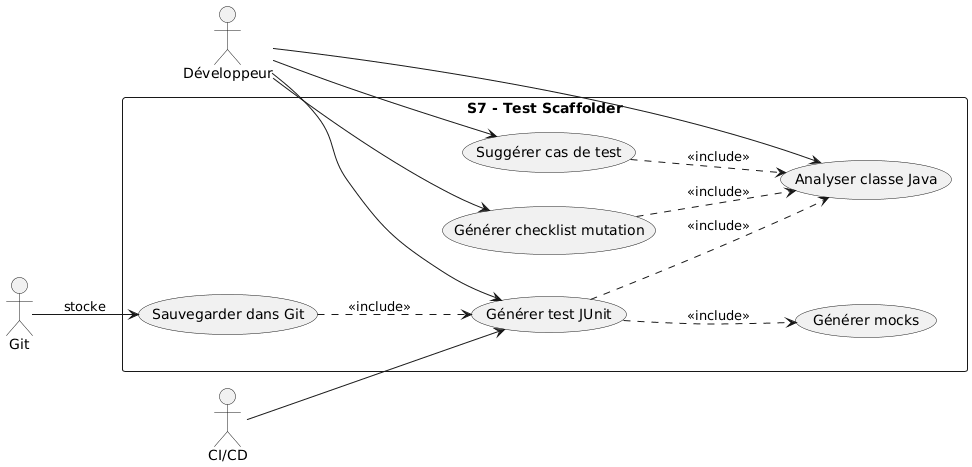

The diagram above was rendered by PlantUML. Its source (embedded in the PNG):
@startuml
left to right direction

' Acteurs
actor "Développeur" as Dev
actor "CI/CD" as CICD
actor "Git" as Git

' Service 7
rectangle "S7 - Test Scaffolder" {
  
  usecase "Analyser classe Java" as UC1
  usecase "Générer test JUnit" as UC2
  usecase "Générer mocks" as UC3
  usecase "Suggérer cas de test" as UC4
  usecase "Générer checklist mutation" as UC5
  usecase "Sauvegarder dans Git" as UC6
}

' Relations
Dev --> UC1
Dev --> UC2
Dev --> UC4
Dev --> UC5
CICD --> UC2
Git --> UC6 : stocke

UC2 ..> UC1 : <<include>>
UC2 ..> UC3 : <<include>>
UC4 ..> UC1 : <<include>>
UC5 ..> UC1 : <<include>>
UC6 ..> UC2 : <<include>>
@enduml